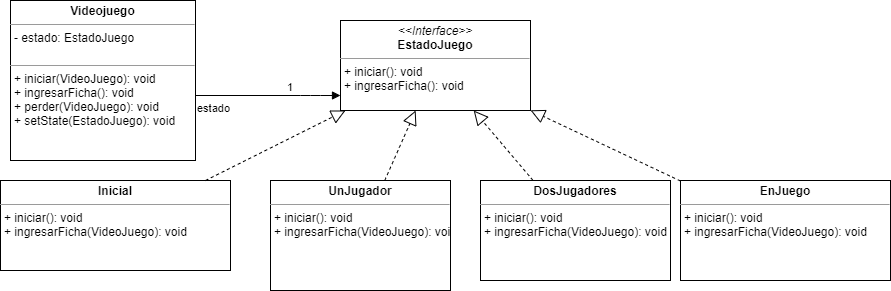

The diagram above was exported from draw.io. Its source (the exported page's mxGraphModel, read from the mxfile embedded in the PNG):
<mxGraphModel dx="1038" dy="579" grid="1" gridSize="10" guides="1" tooltips="1" connect="1" arrows="1" fold="1" page="1" pageScale="1" pageWidth="827" pageHeight="1169" math="0" shadow="0">
  <root>
    <mxCell id="0" />
    <mxCell id="1" parent="0" />
    <mxCell id="O2RWhVbFaoByNVoIJr32-1" value="&lt;p style=&quot;margin: 0px ; margin-top: 4px ; text-align: center&quot;&gt;&lt;b&gt;Videojuego&lt;/b&gt;&lt;/p&gt;&lt;hr size=&quot;1&quot;&gt;&lt;p style=&quot;margin: 0px ; margin-left: 4px&quot;&gt;- estado: EstadoJuego&lt;/p&gt;&lt;p style=&quot;margin: 0px ; margin-left: 4px&quot;&gt;&lt;br&gt;&lt;/p&gt;&lt;hr size=&quot;1&quot;&gt;&lt;p style=&quot;margin: 0px ; margin-left: 4px&quot;&gt;+ iniciar(VideoJuego): void&lt;/p&gt;&lt;p style=&quot;margin: 0px ; margin-left: 4px&quot;&gt;+ ingresarFicha(): void&lt;/p&gt;&lt;p style=&quot;margin: 0px ; margin-left: 4px&quot;&gt;+ perder(VideoJuego): void&lt;/p&gt;&lt;p style=&quot;margin: 0px ; margin-left: 4px&quot;&gt;+ setState(EstadoJuego): void&lt;/p&gt;&lt;p style=&quot;margin: 0px ; margin-left: 4px&quot;&gt;&lt;br&gt;&lt;/p&gt;" style="verticalAlign=top;align=left;overflow=fill;fontSize=12;fontFamily=Helvetica;html=1;" vertex="1" parent="1">
      <mxGeometry x="160" y="100" width="185" height="160" as="geometry" />
    </mxCell>
    <mxCell id="O2RWhVbFaoByNVoIJr32-2" value="&lt;p style=&quot;margin: 0px ; margin-top: 4px ; text-align: center&quot;&gt;&lt;i&gt;&amp;lt;&amp;lt;Interface&amp;gt;&amp;gt;&lt;/i&gt;&lt;br&gt;&lt;b&gt;EstadoJuego&lt;/b&gt;&lt;/p&gt;&lt;hr size=&quot;1&quot;&gt;&lt;p style=&quot;margin: 0px ; margin-left: 4px&quot;&gt;&lt;/p&gt;&lt;p style=&quot;margin: 0px ; margin-left: 4px&quot;&gt;+ iniciar(): void&amp;nbsp;&lt;/p&gt;&lt;p style=&quot;margin: 0px ; margin-left: 4px&quot;&gt;+ ingresarFicha(): void&lt;/p&gt;&lt;p style=&quot;margin: 0px ; margin-left: 4px&quot;&gt;&lt;br&gt;&lt;/p&gt;" style="verticalAlign=top;align=left;overflow=fill;fontSize=12;fontFamily=Helvetica;html=1;" vertex="1" parent="1">
      <mxGeometry x="490" y="120" width="190" height="90" as="geometry" />
    </mxCell>
    <mxCell id="O2RWhVbFaoByNVoIJr32-3" value="&lt;p style=&quot;margin: 0px ; margin-top: 4px ; text-align: center&quot;&gt;&lt;b&gt;Inicial&lt;/b&gt;&lt;/p&gt;&lt;hr size=&quot;1&quot;&gt;&lt;p style=&quot;margin: 0px ; margin-left: 4px&quot;&gt;&lt;/p&gt;&lt;p style=&quot;margin: 0px 0px 0px 4px&quot;&gt;+ iniciar(): void&amp;nbsp;&lt;/p&gt;&lt;p style=&quot;margin: 0px 0px 0px 4px&quot;&gt;+ ingresarFicha(VideoJuego): void&lt;/p&gt;" style="verticalAlign=top;align=left;overflow=fill;fontSize=12;fontFamily=Helvetica;html=1;" vertex="1" parent="1">
      <mxGeometry x="150" y="280" width="230" height="90" as="geometry" />
    </mxCell>
    <mxCell id="O2RWhVbFaoByNVoIJr32-4" value="&lt;p style=&quot;margin: 0px ; margin-top: 4px ; text-align: center&quot;&gt;&lt;b&gt;UnJugador&lt;/b&gt;&lt;/p&gt;&lt;hr size=&quot;1&quot;&gt;&lt;p style=&quot;margin: 0px ; margin-left: 4px&quot;&gt;&lt;/p&gt;&lt;p style=&quot;margin: 0px 0px 0px 4px&quot;&gt;+ iniciar(): void&amp;nbsp;&lt;/p&gt;&lt;p style=&quot;margin: 0px 0px 0px 4px&quot;&gt;+ ingresarFicha(VideoJuego): void&lt;/p&gt;" style="verticalAlign=top;align=left;overflow=fill;fontSize=12;fontFamily=Helvetica;html=1;" vertex="1" parent="1">
      <mxGeometry x="420" y="280" width="180" height="110" as="geometry" />
    </mxCell>
    <mxCell id="O2RWhVbFaoByNVoIJr32-5" value="&lt;p style=&quot;margin: 0px ; margin-top: 4px ; text-align: center&quot;&gt;&lt;b&gt;DosJugadores&lt;/b&gt;&lt;/p&gt;&lt;hr size=&quot;1&quot;&gt;&lt;p style=&quot;margin: 0px ; margin-left: 4px&quot;&gt;&lt;/p&gt;&lt;p style=&quot;margin: 0px 0px 0px 4px&quot;&gt;+ iniciar(): void&amp;nbsp;&lt;/p&gt;&lt;p style=&quot;margin: 0px 0px 0px 4px&quot;&gt;+ ingresarFicha(VideoJuego): void&lt;/p&gt;" style="verticalAlign=top;align=left;overflow=fill;fontSize=12;fontFamily=Helvetica;html=1;" vertex="1" parent="1">
      <mxGeometry x="630" y="280" width="190" height="100" as="geometry" />
    </mxCell>
    <mxCell id="O2RWhVbFaoByNVoIJr32-6" value="&lt;p style=&quot;margin: 0px ; margin-top: 4px ; text-align: center&quot;&gt;&lt;b&gt;EnJuego&lt;/b&gt;&lt;/p&gt;&lt;hr size=&quot;1&quot;&gt;&lt;p style=&quot;margin: 0px ; margin-left: 4px&quot;&gt;&lt;/p&gt;&lt;p style=&quot;margin: 0px 0px 0px 4px&quot;&gt;+ iniciar(): void&amp;nbsp;&lt;/p&gt;&lt;p style=&quot;margin: 0px 0px 0px 4px&quot;&gt;+ ingresarFicha(VideoJuego): void&lt;/p&gt;" style="verticalAlign=top;align=left;overflow=fill;fontSize=12;fontFamily=Helvetica;html=1;" vertex="1" parent="1">
      <mxGeometry x="830" y="280" width="210" height="100" as="geometry" />
    </mxCell>
    <mxCell id="O2RWhVbFaoByNVoIJr32-18" value="" style="endArrow=block;dashed=1;endFill=0;endSize=12;html=1;" edge="1" parent="1" source="O2RWhVbFaoByNVoIJr32-3" target="O2RWhVbFaoByNVoIJr32-2">
      <mxGeometry width="160" relative="1" as="geometry">
        <mxPoint x="330" y="300" as="sourcePoint" />
        <mxPoint x="490" y="300" as="targetPoint" />
      </mxGeometry>
    </mxCell>
    <mxCell id="O2RWhVbFaoByNVoIJr32-19" value="" style="endArrow=block;dashed=1;endFill=0;endSize=12;html=1;" edge="1" parent="1" source="O2RWhVbFaoByNVoIJr32-4" target="O2RWhVbFaoByNVoIJr32-2">
      <mxGeometry width="160" relative="1" as="geometry">
        <mxPoint x="365" y="290" as="sourcePoint" />
        <mxPoint x="505" y="220" as="targetPoint" />
      </mxGeometry>
    </mxCell>
    <mxCell id="O2RWhVbFaoByNVoIJr32-20" value="" style="endArrow=block;dashed=1;endFill=0;endSize=12;html=1;" edge="1" parent="1" source="O2RWhVbFaoByNVoIJr32-5" target="O2RWhVbFaoByNVoIJr32-2">
      <mxGeometry width="160" relative="1" as="geometry">
        <mxPoint x="544.2647058823529" y="290" as="sourcePoint" />
        <mxPoint x="575.1470588235295" y="220" as="targetPoint" />
      </mxGeometry>
    </mxCell>
    <mxCell id="O2RWhVbFaoByNVoIJr32-21" value="" style="endArrow=block;dashed=1;endFill=0;endSize=12;html=1;" edge="1" parent="1" source="O2RWhVbFaoByNVoIJr32-6" target="O2RWhVbFaoByNVoIJr32-2">
      <mxGeometry width="160" relative="1" as="geometry">
        <mxPoint x="692.5757575757575" y="290" as="sourcePoint" />
        <mxPoint x="633.1818181818182" y="220" as="targetPoint" />
      </mxGeometry>
    </mxCell>
    <mxCell id="O2RWhVbFaoByNVoIJr32-34" value="estado" style="endArrow=block;endFill=1;html=1;edgeStyle=orthogonalEdgeStyle;align=left;verticalAlign=top;" edge="1" parent="1" source="O2RWhVbFaoByNVoIJr32-1" target="O2RWhVbFaoByNVoIJr32-2">
      <mxGeometry x="-1" relative="1" as="geometry">
        <mxPoint x="330" y="300" as="sourcePoint" />
        <mxPoint x="490" y="300" as="targetPoint" />
        <Array as="points">
          <mxPoint x="460" y="195" />
          <mxPoint x="460" y="195" />
        </Array>
      </mxGeometry>
    </mxCell>
    <mxCell id="O2RWhVbFaoByNVoIJr32-35" value="1" style="edgeLabel;resizable=0;html=1;align=left;verticalAlign=bottom;" connectable="0" vertex="1" parent="O2RWhVbFaoByNVoIJr32-34">
      <mxGeometry x="-1" relative="1" as="geometry">
        <mxPoint x="90" as="offset" />
      </mxGeometry>
    </mxCell>
  </root>
</mxGraphModel>